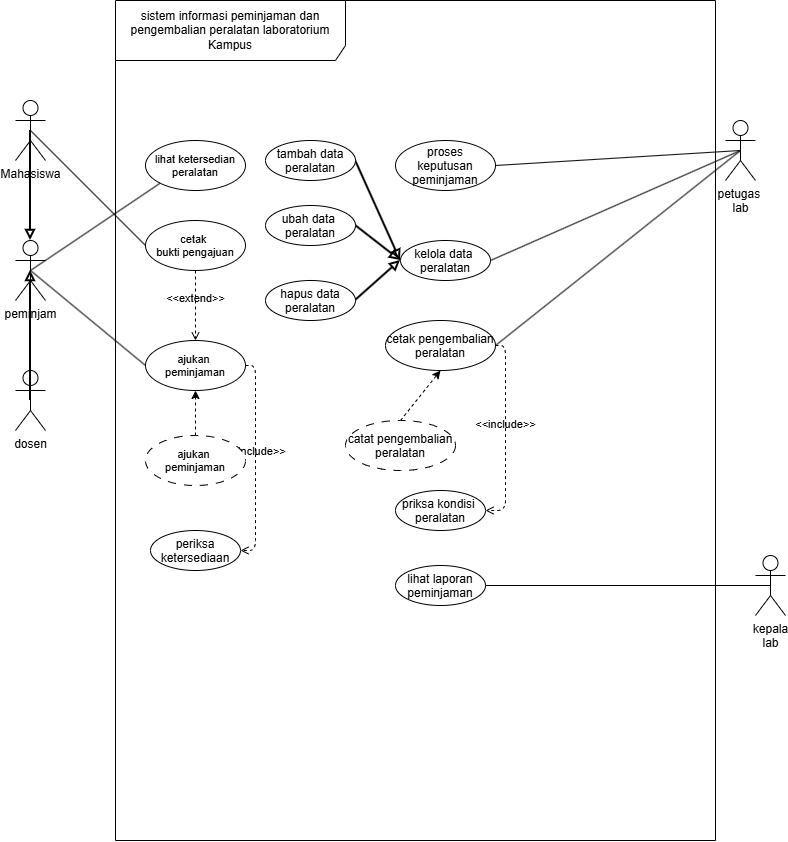

The diagram above was exported from draw.io. Its source (the exported page's mxGraphModel, read from the mxfile embedded in the PNG):
<mxGraphModel dx="846" dy="1682" grid="1" gridSize="10" guides="1" tooltips="1" connect="1" arrows="1" fold="1" page="1" pageScale="1" pageWidth="850" pageHeight="1100" math="0" shadow="0">
  <root>
    <mxCell id="0" />
    <mxCell id="1" parent="0" />
    <mxCell id="DvBJkcIWdrAo30LUYvHg-38" parent="1" style="shape=umlFrame;whiteSpace=wrap;html=1;pointerEvents=0;recursiveResize=0;container=1;collapsible=0;width=230;height=60;" value="sistem informasi peminjaman dan pengembalian peralatan laboratorium Kampus" vertex="1">
      <mxGeometry height="840" width="600" x="130" y="130" as="geometry" />
    </mxCell>
    <mxCell id="DvBJkcIWdrAo30LUYvHg-39" parent="DvBJkcIWdrAo30LUYvHg-38" style="ellipse;fontSize=11;" value="lihat ketersedian&#10; peralatan " vertex="1">
      <mxGeometry height="50" width="100" x="30" y="140" as="geometry" />
    </mxCell>
    <mxCell id="DvBJkcIWdrAo30LUYvHg-40" parent="DvBJkcIWdrAo30LUYvHg-38" style="ellipse;" value="kelola data &#10;peralatan" vertex="1">
      <mxGeometry height="40" width="90" x="285" y="240" as="geometry" />
    </mxCell>
    <mxCell id="DvBJkcIWdrAo30LUYvHg-41" parent="DvBJkcIWdrAo30LUYvHg-38" style="ellipse;fontSize=11;" value="ajukan &#10;peminjaman" vertex="1">
      <mxGeometry height="50" width="100" x="30" y="340" as="geometry" />
    </mxCell>
    <mxCell id="DvBJkcIWdrAo30LUYvHg-42" parent="DvBJkcIWdrAo30LUYvHg-38" style="ellipse;" value="periksa&#10;ketersediaan" vertex="1">
      <mxGeometry height="40" width="90" x="35" y="530" as="geometry" />
    </mxCell>
    <mxCell id="DvBJkcIWdrAo30LUYvHg-43" parent="DvBJkcIWdrAo30LUYvHg-38" style="ellipse;" value="proses&#10;keputusan&#10;peminjaman" vertex="1">
      <mxGeometry height="50" width="100" x="280" y="140" as="geometry" />
    </mxCell>
    <mxCell id="DvBJkcIWdrAo30LUYvHg-44" parent="DvBJkcIWdrAo30LUYvHg-38" style="ellipse;" value="lihat laporan&#10;peminjaman" vertex="1">
      <mxGeometry height="40" width="90" x="280" y="565" as="geometry" />
    </mxCell>
    <mxCell id="DvBJkcIWdrAo30LUYvHg-45" parent="DvBJkcIWdrAo30LUYvHg-38" style="ellipse;fontSize=11;" value="cetak &#10;bukti pengajuan" vertex="1">
      <mxGeometry height="50" width="100" x="30" y="220" as="geometry" />
    </mxCell>
    <mxCell id="DvBJkcIWdrAo30LUYvHg-46" edge="1" parent="DvBJkcIWdrAo30LUYvHg-38" source="DvBJkcIWdrAo30LUYvHg-45" style="html=1;verticalAlign=bottom;labelBackgroundColor=none;endArrow=open;endFill=0;dashed=1;exitX=0.5;exitY=1;exitDx=0;exitDy=0;entryX=0.5;entryY=0;entryDx=0;entryDy=0;" target="DvBJkcIWdrAo30LUYvHg-41" value="&amp;lt;&amp;lt;extend&amp;gt;&amp;gt;">
      <mxGeometry relative="1" width="160" x="0.0592" as="geometry">
        <Array as="points" />
        <mxPoint x="150" y="400" as="sourcePoint" />
        <mxPoint x="150" y="340" as="targetPoint" />
      </mxGeometry>
    </mxCell>
    <mxCell id="DvBJkcIWdrAo30LUYvHg-47" edge="1" parent="DvBJkcIWdrAo30LUYvHg-38" source="DvBJkcIWdrAo30LUYvHg-41" style="html=1;verticalAlign=bottom;labelBackgroundColor=none;endArrow=open;endFill=0;dashed=1;exitX=1;exitY=0.5;exitDx=0;exitDy=0;entryX=1;entryY=0.5;entryDx=0;entryDy=0;edgeStyle=orthogonalEdgeStyle;" target="DvBJkcIWdrAo30LUYvHg-42" value="&amp;lt;&amp;lt;include&amp;gt;&amp;gt;">
      <mxGeometry relative="1" width="160" as="geometry">
        <mxPoint x="200" y="310" as="sourcePoint" />
        <mxPoint x="360" y="310" as="targetPoint" />
      </mxGeometry>
    </mxCell>
    <mxCell id="DvBJkcIWdrAo30LUYvHg-48" parent="DvBJkcIWdrAo30LUYvHg-38" style="ellipse;" value="priksa kondisi &#10;peralatan" vertex="1">
      <mxGeometry height="40" width="90" x="280" y="490" as="geometry" />
    </mxCell>
    <mxCell id="DvBJkcIWdrAo30LUYvHg-49" edge="1" parent="DvBJkcIWdrAo30LUYvHg-38" source="DvBJkcIWdrAo30LUYvHg-50" style="edgeStyle=none;html=1;exitX=0.5;exitY=0;exitDx=0;exitDy=0;entryX=0.5;entryY=1;entryDx=0;entryDy=0;dashed=1;" target="DvBJkcIWdrAo30LUYvHg-51">
      <mxGeometry relative="1" as="geometry" />
    </mxCell>
    <mxCell id="DvBJkcIWdrAo30LUYvHg-50" parent="DvBJkcIWdrAo30LUYvHg-38" style="ellipse;dashed=1;dashPattern=8 8;" value="catat pengembalian&#10;peralatan" vertex="1">
      <mxGeometry height="50" width="110" x="230" y="420" as="geometry" />
    </mxCell>
    <mxCell id="DvBJkcIWdrAo30LUYvHg-51" parent="DvBJkcIWdrAo30LUYvHg-38" style="ellipse;" value="cetak pengembalian&#10;peralatan" vertex="1">
      <mxGeometry height="50" width="110" x="270" y="320" as="geometry" />
    </mxCell>
    <mxCell id="DvBJkcIWdrAo30LUYvHg-52" edge="1" parent="DvBJkcIWdrAo30LUYvHg-38" source="DvBJkcIWdrAo30LUYvHg-53" style="edgeStyle=none;html=1;exitX=1;exitY=0.5;exitDx=0;exitDy=0;entryX=0;entryY=0.5;entryDx=0;entryDy=0;endArrow=block;endFill=0;strokeWidth=2;" target="DvBJkcIWdrAo30LUYvHg-40">
      <mxGeometry relative="1" as="geometry" />
    </mxCell>
    <mxCell id="DvBJkcIWdrAo30LUYvHg-53" parent="DvBJkcIWdrAo30LUYvHg-38" style="ellipse;" value="ubah data &#10;peralatan" vertex="1">
      <mxGeometry height="40" width="90" x="150" y="205" as="geometry" />
    </mxCell>
    <mxCell id="DvBJkcIWdrAo30LUYvHg-54" edge="1" parent="DvBJkcIWdrAo30LUYvHg-38" source="DvBJkcIWdrAo30LUYvHg-55" style="edgeStyle=none;html=1;exitX=1;exitY=0.5;exitDx=0;exitDy=0;entryX=0;entryY=0.5;entryDx=0;entryDy=0;endArrow=block;endFill=0;strokeWidth=2;" target="DvBJkcIWdrAo30LUYvHg-40">
      <mxGeometry relative="1" as="geometry" />
    </mxCell>
    <mxCell id="DvBJkcIWdrAo30LUYvHg-55" parent="DvBJkcIWdrAo30LUYvHg-38" style="ellipse;" value="hapus data&#10;peralatan" vertex="1">
      <mxGeometry height="40" width="90" x="150" y="280" as="geometry" />
    </mxCell>
    <mxCell id="DvBJkcIWdrAo30LUYvHg-56" edge="1" parent="DvBJkcIWdrAo30LUYvHg-38" source="DvBJkcIWdrAo30LUYvHg-57" style="edgeStyle=none;html=1;exitX=1;exitY=0.5;exitDx=0;exitDy=0;entryX=0;entryY=0.5;entryDx=0;entryDy=0;endArrow=block;endFill=0;strokeWidth=2;" target="DvBJkcIWdrAo30LUYvHg-40">
      <mxGeometry relative="1" as="geometry" />
    </mxCell>
    <mxCell id="DvBJkcIWdrAo30LUYvHg-57" parent="DvBJkcIWdrAo30LUYvHg-38" style="ellipse;" value="tambah data&#10;peralatan" vertex="1">
      <mxGeometry height="40" width="90" x="150" y="140" as="geometry" />
    </mxCell>
    <mxCell id="DvBJkcIWdrAo30LUYvHg-58" edge="1" parent="DvBJkcIWdrAo30LUYvHg-38" source="DvBJkcIWdrAo30LUYvHg-59" style="edgeStyle=none;html=1;exitX=0.5;exitY=0;exitDx=0;exitDy=0;entryX=0.5;entryY=1;entryDx=0;entryDy=0;dashed=1;" target="DvBJkcIWdrAo30LUYvHg-41">
      <mxGeometry relative="1" as="geometry" />
    </mxCell>
    <mxCell id="DvBJkcIWdrAo30LUYvHg-59" parent="DvBJkcIWdrAo30LUYvHg-38" style="ellipse;fontSize=11;dashed=1;dashPattern=8 8;" value="ajukan &#10;peminjaman" vertex="1">
      <mxGeometry height="50" width="100" x="30" y="435" as="geometry" />
    </mxCell>
    <mxCell id="DvBJkcIWdrAo30LUYvHg-60" edge="1" parent="DvBJkcIWdrAo30LUYvHg-38" source="DvBJkcIWdrAo30LUYvHg-51" style="html=1;verticalAlign=bottom;labelBackgroundColor=none;endArrow=open;endFill=0;dashed=1;exitX=1;exitY=0.5;exitDx=0;exitDy=0;entryX=1;entryY=0.5;entryDx=0;entryDy=0;edgeStyle=orthogonalEdgeStyle;" target="DvBJkcIWdrAo30LUYvHg-48" value="&amp;lt;&amp;lt;include&amp;gt;&amp;gt;">
      <mxGeometry relative="1" width="160" as="geometry">
        <mxPoint x="145" y="410" as="sourcePoint" />
        <mxPoint x="140" y="595" as="targetPoint" />
      </mxGeometry>
    </mxCell>
    <mxCell id="DvBJkcIWdrAo30LUYvHg-61" edge="1" parent="1" source="DvBJkcIWdrAo30LUYvHg-62" style="edgeStyle=none;html=1;exitX=0.5;exitY=0.5;exitDx=0;exitDy=0;exitPerimeter=0;entryX=0;entryY=0.5;entryDx=0;entryDy=0;endArrow=none;endFill=0;" target="DvBJkcIWdrAo30LUYvHg-45">
      <mxGeometry relative="1" as="geometry" />
    </mxCell>
    <mxCell id="DvBJkcIWdrAo30LUYvHg-62" parent="1" style="shape=umlActor;verticalLabelPosition=bottom;verticalAlign=top;html=1;" value="Mahasiswa" vertex="1">
      <mxGeometry height="60" width="30" x="30" y="230" as="geometry" />
    </mxCell>
    <mxCell id="DvBJkcIWdrAo30LUYvHg-63" edge="1" parent="1" source="DvBJkcIWdrAo30LUYvHg-66" style="edgeStyle=none;html=1;exitX=0.5;exitY=0.5;exitDx=0;exitDy=0;exitPerimeter=0;entryX=1;entryY=0.5;entryDx=0;entryDy=0;endArrow=none;endFill=0;" target="DvBJkcIWdrAo30LUYvHg-43">
      <mxGeometry relative="1" as="geometry" />
    </mxCell>
    <mxCell id="DvBJkcIWdrAo30LUYvHg-64" edge="1" parent="1" source="DvBJkcIWdrAo30LUYvHg-66" style="edgeStyle=none;html=1;exitX=0.5;exitY=0.5;exitDx=0;exitDy=0;exitPerimeter=0;entryX=1;entryY=0.5;entryDx=0;entryDy=0;endArrow=none;endFill=0;" target="DvBJkcIWdrAo30LUYvHg-40">
      <mxGeometry relative="1" as="geometry" />
    </mxCell>
    <mxCell id="DvBJkcIWdrAo30LUYvHg-65" edge="1" parent="1" source="DvBJkcIWdrAo30LUYvHg-66" style="edgeStyle=none;html=1;exitX=0.5;exitY=0.5;exitDx=0;exitDy=0;exitPerimeter=0;entryX=1;entryY=0.5;entryDx=0;entryDy=0;endArrow=none;endFill=0;" target="DvBJkcIWdrAo30LUYvHg-51">
      <mxGeometry relative="1" as="geometry" />
    </mxCell>
    <mxCell id="DvBJkcIWdrAo30LUYvHg-66" parent="1" style="shape=umlActor;verticalLabelPosition=bottom;verticalAlign=top;html=1;" value="petugas&amp;nbsp;&lt;div&gt;lab&lt;/div&gt;" vertex="1">
      <mxGeometry height="60" width="30" x="740" y="250" as="geometry" />
    </mxCell>
    <mxCell id="DvBJkcIWdrAo30LUYvHg-67" edge="1" parent="1" source="DvBJkcIWdrAo30LUYvHg-68" style="edgeStyle=none;html=1;exitX=0.5;exitY=0.5;exitDx=0;exitDy=0;exitPerimeter=0;entryX=1;entryY=0.5;entryDx=0;entryDy=0;endArrow=none;endFill=0;" target="DvBJkcIWdrAo30LUYvHg-44">
      <mxGeometry relative="1" as="geometry" />
    </mxCell>
    <mxCell id="DvBJkcIWdrAo30LUYvHg-68" parent="1" style="shape=umlActor;verticalLabelPosition=bottom;verticalAlign=top;html=1;" value="kepala&lt;div&gt;lab&lt;/div&gt;" vertex="1">
      <mxGeometry height="60" width="30" x="770" y="685" as="geometry" />
    </mxCell>
    <mxCell id="DvBJkcIWdrAo30LUYvHg-69" edge="1" parent="1" source="DvBJkcIWdrAo30LUYvHg-71" style="edgeStyle=none;html=1;exitX=0.5;exitY=0.5;exitDx=0;exitDy=0;exitPerimeter=0;entryX=0;entryY=1;entryDx=0;entryDy=0;endArrow=none;endFill=0;" target="DvBJkcIWdrAo30LUYvHg-39">
      <mxGeometry relative="1" as="geometry" />
    </mxCell>
    <mxCell id="DvBJkcIWdrAo30LUYvHg-70" edge="1" parent="1" source="DvBJkcIWdrAo30LUYvHg-71" style="edgeStyle=none;html=1;exitX=0.5;exitY=0.5;exitDx=0;exitDy=0;exitPerimeter=0;entryX=0;entryY=0.5;entryDx=0;entryDy=0;endArrow=none;endFill=0;" target="DvBJkcIWdrAo30LUYvHg-41">
      <mxGeometry relative="1" as="geometry" />
    </mxCell>
    <mxCell id="DvBJkcIWdrAo30LUYvHg-71" parent="1" style="shape=umlActor;verticalLabelPosition=bottom;verticalAlign=top;html=1;" value="peminjam" vertex="1">
      <mxGeometry height="60" width="30" x="30" y="370" as="geometry" />
    </mxCell>
    <mxCell id="DvBJkcIWdrAo30LUYvHg-72" parent="1" style="shape=umlActor;verticalLabelPosition=bottom;verticalAlign=top;html=1;" value="dosen" vertex="1">
      <mxGeometry height="60" width="30" x="30" y="500" as="geometry" />
    </mxCell>
    <mxCell id="DvBJkcIWdrAo30LUYvHg-73" edge="1" parent="1" source="DvBJkcIWdrAo30LUYvHg-62" style="edgeStyle=none;html=1;exitX=0.5;exitY=0.5;exitDx=0;exitDy=0;exitPerimeter=0;entryX=0.5;entryY=0;entryDx=0;entryDy=0;entryPerimeter=0;endArrow=block;endFill=0;strokeWidth=2;" target="DvBJkcIWdrAo30LUYvHg-71">
      <mxGeometry relative="1" as="geometry" />
    </mxCell>
    <mxCell id="DvBJkcIWdrAo30LUYvHg-74" edge="1" parent="1" source="DvBJkcIWdrAo30LUYvHg-72" style="edgeStyle=none;html=1;exitX=0.5;exitY=0.5;exitDx=0;exitDy=0;exitPerimeter=0;entryX=0.5;entryY=0.5;entryDx=0;entryDy=0;entryPerimeter=0;endArrow=block;endFill=0;strokeWidth=2;" target="DvBJkcIWdrAo30LUYvHg-71">
      <mxGeometry relative="1" as="geometry" />
    </mxCell>
  </root>
</mxGraphModel>